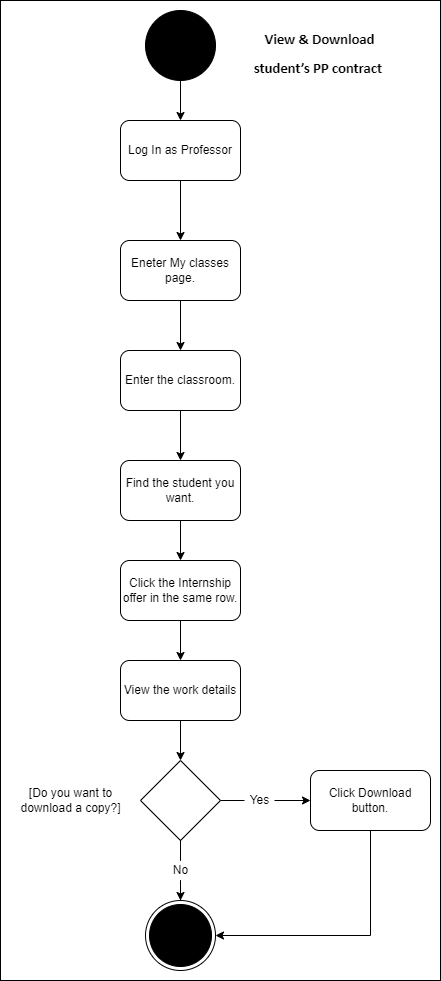

The diagram above was exported from draw.io. Its source (the exported page's mxGraphModel, read from the mxfile embedded in the PNG):
<mxGraphModel dx="1865" dy="579" grid="1" gridSize="10" guides="1" tooltips="1" connect="1" arrows="1" fold="1" page="1" pageScale="1" pageWidth="827" pageHeight="1169" math="0" shadow="0">
  <root>
    <mxCell id="0" />
    <mxCell id="1" parent="0" />
    <mxCell id="3VjSaSXKrcg7w9kjosx8-1" value="" style="whiteSpace=wrap;html=1;" parent="1" vertex="1">
      <mxGeometry x="-150" y="180" width="440" height="980" as="geometry" />
    </mxCell>
    <mxCell id="3VjSaSXKrcg7w9kjosx8-2" style="edgeStyle=orthogonalEdgeStyle;rounded=0;orthogonalLoop=1;jettySize=auto;html=1;entryX=0.5;entryY=0;entryDx=0;entryDy=0;" parent="1" source="3VjSaSXKrcg7w9kjosx8-3" target="3VjSaSXKrcg7w9kjosx8-6" edge="1">
      <mxGeometry relative="1" as="geometry" />
    </mxCell>
    <mxCell id="3VjSaSXKrcg7w9kjosx8-3" value="" style="ellipse;whiteSpace=wrap;html=1;aspect=fixed;fillColor=#000000;" parent="1" vertex="1">
      <mxGeometry x="-5" y="190" width="70" height="70" as="geometry" />
    </mxCell>
    <mxCell id="3VjSaSXKrcg7w9kjosx8-4" value="&lt;h1&gt;&lt;span style=&quot;font-size: 11.0pt ; line-height: 107% ; font-family: &amp;#34;calibri&amp;#34; , sans-serif&quot;&gt;View &amp;amp; Download&lt;br/&gt;student’s PP contract&amp;nbsp;&lt;/span&gt;&lt;br&gt;&lt;/h1&gt;" style="text;html=1;align=center;verticalAlign=middle;resizable=0;points=[];autosize=1;strokeColor=none;fillColor=none;" parent="1" vertex="1">
      <mxGeometry x="94" y="190" width="150" height="80" as="geometry" />
    </mxCell>
    <mxCell id="3VjSaSXKrcg7w9kjosx8-5" style="edgeStyle=orthogonalEdgeStyle;rounded=0;orthogonalLoop=1;jettySize=auto;html=1;entryX=0.5;entryY=0;entryDx=0;entryDy=0;" parent="1" source="3VjSaSXKrcg7w9kjosx8-6" target="3VjSaSXKrcg7w9kjosx8-9" edge="1">
      <mxGeometry relative="1" as="geometry" />
    </mxCell>
    <mxCell id="3VjSaSXKrcg7w9kjosx8-6" value="Log In as Professor" style="rounded=1;whiteSpace=wrap;html=1;fillColor=#FFFFFF;" parent="1" vertex="1">
      <mxGeometry x="-30" y="300" width="120" height="60" as="geometry" />
    </mxCell>
    <mxCell id="3VjSaSXKrcg7w9kjosx8-7" value="" style="ellipse;html=1;shape=endState;fillColor=#000000;strokeColor=#000000;" parent="1" vertex="1">
      <mxGeometry x="-5" y="1080" width="70" height="70" as="geometry" />
    </mxCell>
    <mxCell id="3VjSaSXKrcg7w9kjosx8-8" style="edgeStyle=orthogonalEdgeStyle;rounded=0;orthogonalLoop=1;jettySize=auto;html=1;entryX=0.5;entryY=0;entryDx=0;entryDy=0;" parent="1" source="3VjSaSXKrcg7w9kjosx8-9" target="3VjSaSXKrcg7w9kjosx8-11" edge="1">
      <mxGeometry relative="1" as="geometry" />
    </mxCell>
    <mxCell id="3VjSaSXKrcg7w9kjosx8-9" value="Eneter My classes page." style="rounded=1;whiteSpace=wrap;html=1;" parent="1" vertex="1">
      <mxGeometry x="-30" y="420" width="120" height="60" as="geometry" />
    </mxCell>
    <mxCell id="55Jexraumu1CBrYGS3kA-5" style="edgeStyle=orthogonalEdgeStyle;rounded=0;orthogonalLoop=1;jettySize=auto;html=1;entryX=0.5;entryY=0;entryDx=0;entryDy=0;" edge="1" parent="1" source="3VjSaSXKrcg7w9kjosx8-11" target="3VjSaSXKrcg7w9kjosx8-13">
      <mxGeometry relative="1" as="geometry" />
    </mxCell>
    <mxCell id="3VjSaSXKrcg7w9kjosx8-11" value="Enter the classroom." style="rounded=1;whiteSpace=wrap;html=1;" parent="1" vertex="1">
      <mxGeometry x="-30" y="530" width="120" height="60" as="geometry" />
    </mxCell>
    <mxCell id="3VjSaSXKrcg7w9kjosx8-12" style="edgeStyle=orthogonalEdgeStyle;rounded=0;orthogonalLoop=1;jettySize=auto;html=1;entryX=0.5;entryY=0;entryDx=0;entryDy=0;" parent="1" edge="1">
      <mxGeometry relative="1" as="geometry">
        <mxPoint x="30" y="880" as="targetPoint" />
      </mxGeometry>
    </mxCell>
    <mxCell id="55Jexraumu1CBrYGS3kA-6" style="edgeStyle=orthogonalEdgeStyle;rounded=0;orthogonalLoop=1;jettySize=auto;html=1;entryX=0.5;entryY=0;entryDx=0;entryDy=0;" edge="1" parent="1" source="3VjSaSXKrcg7w9kjosx8-13" target="3VjSaSXKrcg7w9kjosx8-14">
      <mxGeometry relative="1" as="geometry" />
    </mxCell>
    <mxCell id="3VjSaSXKrcg7w9kjosx8-13" value="Find the student you want." style="rounded=1;whiteSpace=wrap;html=1;" parent="1" vertex="1">
      <mxGeometry x="-30" y="640" width="120" height="60" as="geometry" />
    </mxCell>
    <mxCell id="55Jexraumu1CBrYGS3kA-7" style="edgeStyle=orthogonalEdgeStyle;rounded=0;orthogonalLoop=1;jettySize=auto;html=1;" edge="1" parent="1" source="3VjSaSXKrcg7w9kjosx8-14" target="3VjSaSXKrcg7w9kjosx8-15">
      <mxGeometry relative="1" as="geometry" />
    </mxCell>
    <mxCell id="3VjSaSXKrcg7w9kjosx8-14" value="Click the Internship offer in the same row." style="rounded=1;whiteSpace=wrap;html=1;" parent="1" vertex="1">
      <mxGeometry x="-30" y="740" width="120" height="60" as="geometry" />
    </mxCell>
    <mxCell id="3VjSaSXKrcg7w9kjosx8-18" style="edgeStyle=orthogonalEdgeStyle;rounded=0;orthogonalLoop=1;jettySize=auto;html=1;entryX=0.5;entryY=0;entryDx=0;entryDy=0;" parent="1" source="3VjSaSXKrcg7w9kjosx8-15" target="3VjSaSXKrcg7w9kjosx8-16" edge="1">
      <mxGeometry relative="1" as="geometry" />
    </mxCell>
    <mxCell id="3VjSaSXKrcg7w9kjosx8-15" value="View the work details" style="rounded=1;whiteSpace=wrap;html=1;" parent="1" vertex="1">
      <mxGeometry x="-30" y="840" width="120" height="60" as="geometry" />
    </mxCell>
    <mxCell id="3VjSaSXKrcg7w9kjosx8-21" style="edgeStyle=orthogonalEdgeStyle;rounded=0;orthogonalLoop=1;jettySize=auto;html=1;entryX=0;entryY=0.5;entryDx=0;entryDy=0;startArrow=none;" parent="1" source="3VjSaSXKrcg7w9kjosx8-19" target="3VjSaSXKrcg7w9kjosx8-20" edge="1">
      <mxGeometry relative="1" as="geometry" />
    </mxCell>
    <mxCell id="3VjSaSXKrcg7w9kjosx8-22" style="edgeStyle=orthogonalEdgeStyle;rounded=0;orthogonalLoop=1;jettySize=auto;html=1;entryX=0.5;entryY=0;entryDx=0;entryDy=0;startArrow=none;" parent="1" source="55Jexraumu1CBrYGS3kA-3" target="3VjSaSXKrcg7w9kjosx8-7" edge="1">
      <mxGeometry relative="1" as="geometry" />
    </mxCell>
    <mxCell id="3VjSaSXKrcg7w9kjosx8-16" value="" style="rhombus;whiteSpace=wrap;html=1;" parent="1" vertex="1">
      <mxGeometry x="-10" y="940" width="80" height="80" as="geometry" />
    </mxCell>
    <mxCell id="3VjSaSXKrcg7w9kjosx8-23" style="edgeStyle=orthogonalEdgeStyle;rounded=0;orthogonalLoop=1;jettySize=auto;html=1;entryX=1;entryY=0.5;entryDx=0;entryDy=0;" parent="1" source="3VjSaSXKrcg7w9kjosx8-20" target="3VjSaSXKrcg7w9kjosx8-7" edge="1">
      <mxGeometry relative="1" as="geometry">
        <Array as="points">
          <mxPoint x="220" y="1115" />
        </Array>
      </mxGeometry>
    </mxCell>
    <mxCell id="3VjSaSXKrcg7w9kjosx8-20" value="Click Download button." style="rounded=1;whiteSpace=wrap;html=1;" parent="1" vertex="1">
      <mxGeometry x="160" y="950" width="120" height="60" as="geometry" />
    </mxCell>
    <mxCell id="55Jexraumu1CBrYGS3kA-1" value="[Do you w&lt;span style=&quot;&quot;&gt;ant to&lt;br&gt;download a copy?]&lt;/span&gt;" style="text;html=1;align=center;verticalAlign=middle;resizable=0;points=[];autosize=1;strokeColor=none;fillColor=none;" vertex="1" parent="1">
      <mxGeometry x="-140" y="965" width="120" height="30" as="geometry" />
    </mxCell>
    <mxCell id="3VjSaSXKrcg7w9kjosx8-19" value="Yes" style="text;html=1;align=center;verticalAlign=middle;resizable=0;points=[];autosize=1;strokeColor=none;fillColor=none;" parent="1" vertex="1">
      <mxGeometry x="94" y="970" width="30" height="20" as="geometry" />
    </mxCell>
    <mxCell id="55Jexraumu1CBrYGS3kA-2" value="" style="edgeStyle=orthogonalEdgeStyle;rounded=0;orthogonalLoop=1;jettySize=auto;html=1;entryX=0;entryY=0.5;entryDx=0;entryDy=0;endArrow=none;" edge="1" parent="1" source="3VjSaSXKrcg7w9kjosx8-16" target="3VjSaSXKrcg7w9kjosx8-19">
      <mxGeometry relative="1" as="geometry">
        <mxPoint x="70" y="980" as="sourcePoint" />
        <mxPoint x="240" y="970" as="targetPoint" />
      </mxGeometry>
    </mxCell>
    <mxCell id="55Jexraumu1CBrYGS3kA-3" value="No" style="text;html=1;align=center;verticalAlign=middle;resizable=0;points=[];autosize=1;strokeColor=none;fillColor=none;" vertex="1" parent="1">
      <mxGeometry x="15" y="1040" width="30" height="20" as="geometry" />
    </mxCell>
    <mxCell id="55Jexraumu1CBrYGS3kA-4" value="" style="edgeStyle=orthogonalEdgeStyle;rounded=0;orthogonalLoop=1;jettySize=auto;html=1;entryX=0.5;entryY=0;entryDx=0;entryDy=0;endArrow=none;" edge="1" parent="1" source="3VjSaSXKrcg7w9kjosx8-16" target="55Jexraumu1CBrYGS3kA-3">
      <mxGeometry relative="1" as="geometry">
        <mxPoint x="30" y="1020" as="sourcePoint" />
        <mxPoint x="30" y="1070" as="targetPoint" />
      </mxGeometry>
    </mxCell>
  </root>
</mxGraphModel>